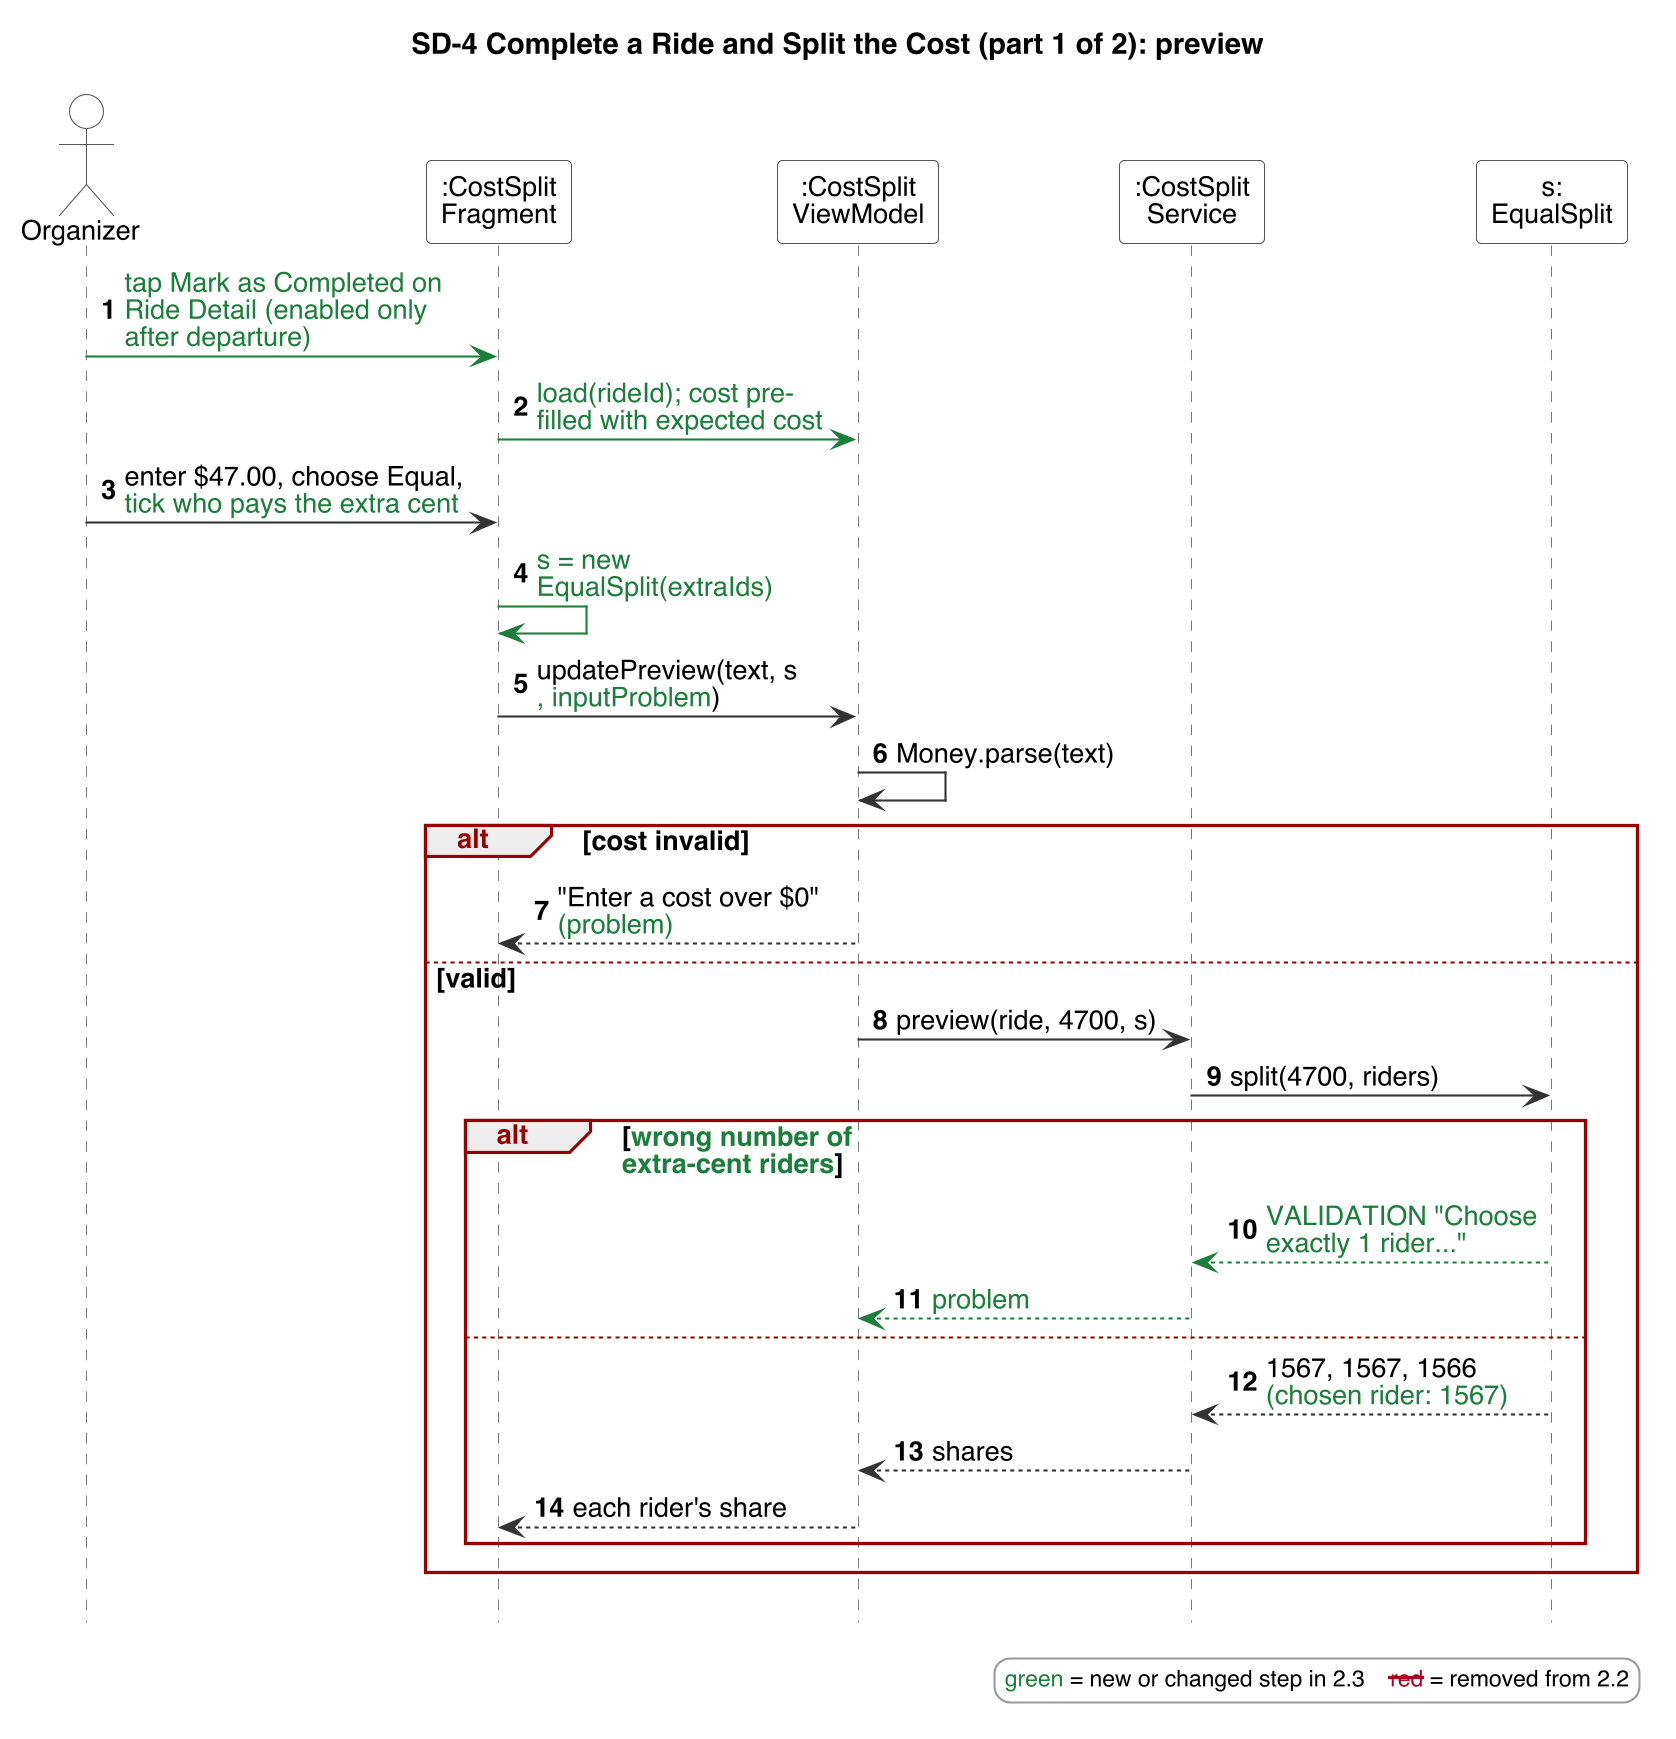

The diagram above was rendered by PlantUML. Its source (embedded in the PNG):
@startuml
!include style.iuml
skinparam maxMessageSize 1000
title SD-4 Complete a Ride and Split the Cost (part 1 of 2): preview
autonumber
actor Organizer
participant ":CostSplit\nFragment" as F
participant ":CostSplit\nViewModel" as VM
participant ":CostSplit\nService" as CS
participant "s:\nEqualSplit" as ES

Organizer -[#1B7F3B]> F : <color:#1B7F3B>tap Mark as Completed on</color>\n<color:#1B7F3B>Ride Detail (enabled only</color>\n<color:#1B7F3B>after departure)</color>
F -[#1B7F3B]> VM : <color:#1B7F3B>load(rideId); cost pre-</color>\n<color:#1B7F3B>filled with expected cost</color>
Organizer -> F : enter $47.00, choose Equal,\n<color:#1B7F3B>tick who pays the extra cent</color>
F -[#1B7F3B]> F : <color:#1B7F3B>s = new</color>\n<color:#1B7F3B>EqualSplit(extraIds)</color>
F -> VM : updatePreview(text, s\n<color:#1B7F3B>, inputProblem</color>)
VM -> VM : Money.parse(text)
alt cost invalid
  VM --> F : "Enter a cost over $0"\n<color:#1B7F3B>(problem)</color>
else valid
  VM -> CS : preview(ride, 4700, s)
  CS -> ES : split(4700, riders)
  alt <color:#1B7F3B>wrong number of</color>\n<color:#1B7F3B>extra-cent riders</color>
    ES -[#1B7F3B]-> CS : <color:#1B7F3B>VALIDATION "Choose</color>\n<color:#1B7F3B>exactly 1 rider..."</color>
    CS -[#1B7F3B]-> VM : <color:#1B7F3B>problem</color>
  else
    ES --> CS : 1567, 1567, 1566\n<color:#1B7F3B>(chosen rider: 1567)</color>
    CS --> VM : shares
    VM --> F : each rider's share
  end
end
$seqlegend()
@enduml